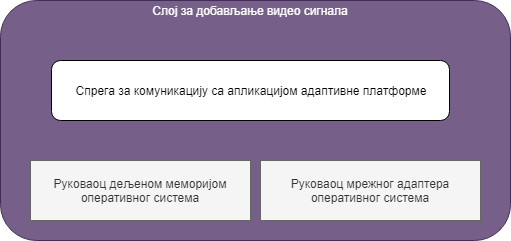

The diagram above was exported from draw.io. Its source (the exported page's mxGraphModel, read from the mxfile embedded in the PNG):
<mxGraphModel dx="1086" dy="808" grid="1" gridSize="10" guides="1" tooltips="1" connect="1" arrows="1" fold="1" page="1" pageScale="1" pageWidth="850" pageHeight="1100" math="0" shadow="0">
  <root>
    <mxCell id="0" />
    <mxCell id="1" parent="0" />
    <mxCell id="2" value="" style="rounded=1;whiteSpace=wrap;html=1;fillColor=#76608a;strokeColor=#432D57;fontColor=#ffffff;" vertex="1" parent="1">
      <mxGeometry x="600" y="1370" width="510" height="240" as="geometry" />
    </mxCell>
    <mxCell id="3" value="&lt;font color=&quot;#ffffff&quot;&gt;Слој за добављање видео сигнала&lt;/font&gt;" style="text;html=1;strokeColor=none;fillColor=none;align=center;verticalAlign=middle;whiteSpace=wrap;rounded=0;" vertex="1" parent="1">
      <mxGeometry x="700" y="1370" width="300" height="20" as="geometry" />
    </mxCell>
    <mxCell id="4" value="Руковаоц дељеном меморијом оперативног система" style="rounded=0;whiteSpace=wrap;html=1;fillColor=#f5f5f5;strokeColor=#666666;fontColor=#333333;" vertex="1" parent="1">
      <mxGeometry x="630" y="1530" width="220" height="60" as="geometry" />
    </mxCell>
    <mxCell id="5" value="Руковаоц мрежног адаптера оперативног система" style="rounded=0;whiteSpace=wrap;html=1;fillColor=#f5f5f5;strokeColor=#666666;fontColor=#333333;" vertex="1" parent="1">
      <mxGeometry x="860" y="1530" width="220" height="60" as="geometry" />
    </mxCell>
    <mxCell id="6" value="Спрега за комуникацију са апликацијом адаптивне платформе" style="rounded=1;whiteSpace=wrap;html=1;" vertex="1" parent="1">
      <mxGeometry x="651" y="1430" width="398" height="60" as="geometry" />
    </mxCell>
  </root>
</mxGraphModel>